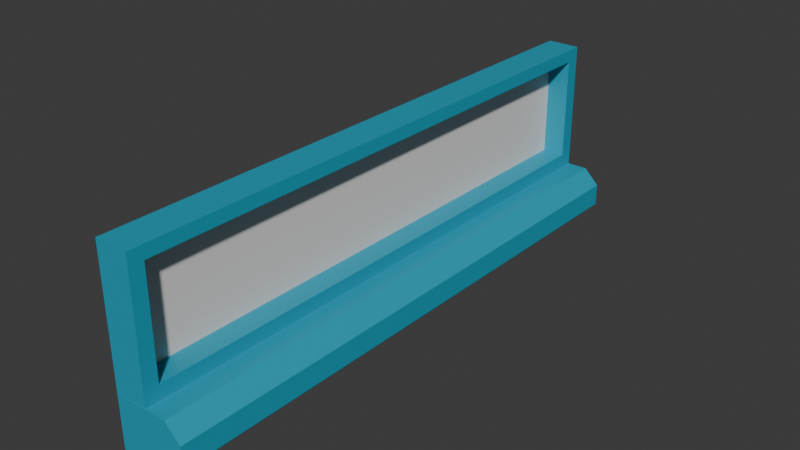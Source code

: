 # Source: storefront.blend  (saved by Blender 5.2.44; exported with 4.5.12 LTS)
import bpy
from mathutils import Matrix  # noqa: F401  (used for matrix-valued properties, if any)

bpy.ops.wm.read_factory_settings(use_empty=True)
scene = bpy.context.scene
scene.name = 'Scene'

# ---- collections
col_collection = bpy.data.collections.new('Collection'); scene.collection.children.link(col_collection)

# ---- materials (node trees are filled in below, after node groups)
mat_sign_frame = bpy.data.materials.new('Sign Frame')
mat_sign_frame.alpha_threshold = 0.0
mat_sign_frame.use_backface_culling_lightprobe_volume = False
mat_sign_frame.roughness = 0.5
mat_sign_frame.line_color = (0.0, 0.0, 0.0, 1.0)
mat_sign = bpy.data.materials.new('Sign')

# ---- material node trees
mat_sign_frame.use_nodes = True; mat_sign_frame.node_tree.nodes.clear()
_N = mat_sign_frame.node_tree.nodes; _L = mat_sign_frame.node_tree.links
n0 = _N.new('ShaderNodeOutputMaterial'); n0.name = 'Material Output'; n0.location = (200, 100)
n1 = _N.new('ShaderNodeBsdfPrincipled'); n1.name = 'Principled BSDF'; n1.location = (-200, 100)
n1.inputs[0].default_value = (0.006035, 0.3613, 0.5127, 1.0)
n1.inputs[10].default_value = 0.005
_L.new(n1.outputs[0], n0.inputs[0])
n0.is_active_output = True
mat_sign.use_nodes = True; mat_sign.node_tree.nodes.clear()
_N = mat_sign.node_tree.nodes; _L = mat_sign.node_tree.links
n0 = _N.new('ShaderNodeBsdfPrincipled'); n0.name = 'Principled BSDF'; n0.location = (-200, 100)
n0.inputs[0].default_value = (0.8, 0.7613, 0.7397, 1.0)
n0.inputs[10].default_value = 0.005
n1 = _N.new('ShaderNodeOutputMaterial'); n1.name = 'Material Output'; n1.location = (200, 100)
_L.new(n0.outputs[0], n1.inputs[0])
n1.is_active_output = True

# ---- world
world_world = bpy.data.worlds.new('World'); scene.world = world_world
world_world.use_nodes = True; world_world.node_tree.nodes.clear()
_N = world_world.node_tree.nodes; _L = world_world.node_tree.links
n0 = _N.new('ShaderNodeOutputWorld'); n0.name = 'World Output'; n0.location = (200, 100)
n1 = _N.new('ShaderNodeBackground'); n1.name = 'Background'; n1.location = (-200, 100)
n1.inputs[0].default_value = (0.05088, 0.05088, 0.05088, 1.0)
_L.new(n1.outputs[0], n0.inputs[0])
n0.is_active_output = True
world_world.color = (0.05088, 0.05088, 0.05088)
world_world.sun_shadow_jitter_overblur = 0.0

# ---- meshes
me_cylinder_001 = bpy.data.meshes.new('Cylinder.001')
me_cylinder_001.from_pydata([(0.07492, 2.0, 0.1854), (0.07492, -2.0, 0.1854), (0.1841, 2.0, 0.07815), (0.1841, -2.0, 0.07815), (-0.07724, -2.0, 0.1841), (0.1854, 2.0, -0.07492), (0.1854, -2.0, -0.07492), (-0.07724, 2.0, 0.1841), (0.07815, 2.0, -0.1841), (0.07815, -2.0, -0.1841), (-0.07492, 2.0, -0.1854), (-0.07492, -2.0, -0.1854), (-0.07803, -2.0, 0.1841), (-0.07803, 2.0, 0.1841), (-0.07724, -2.0, -0.1832), (-0.07724, 2.0, -0.1832), (-0.07421, 2.003, 1.092), (-0.07421, 2.003, 0.1813), (-0.07421, -1.997, 1.092), (-0.07421, -1.997, 0.1813), (-0.3053, 2.003, 1.092), (-0.3053, 2.003, 0.1813), (-0.3053, -1.997, 1.092), (-0.3053, -1.997, 0.1813), (-0.07421, -1.897, 1.004), (-0.07421, -1.897, 0.2828), (-0.07421, 1.903, 0.2828), (-0.07421, 1.903, 1.004), (-0.07421, -1.897, 1.008), (-0.2332, -1.897, 1.004), (-0.2332, -1.897, 0.2828), (-0.2332, 1.903, 0.2828), (-0.2332, 1.903, 1.004), (-0.3053, -1.997, -0.1887), (-0.3053, -1.997, 0.1813), (-0.3053, 2.003, -0.1887), (-0.3053, 2.003, 0.1813), (-0.07492, -2.0, -0.1854), (-0.07492, -2.0, 0.1846), (-0.07492, 2.0, -0.1854), (-0.07492, 2.0, 0.1846)], [], [(12, 1, 0, 13), (0, 1, 3, 2), (2, 3, 6, 5), (5, 6, 9, 8), (8, 9, 11, 10), (10, 11, 14, 15), (14, 11, 9, 6, 3, 1, 12, 4), (13, 0, 2, 5, 8, 10, 15, 7), (15, 14, 4, 7), (7, 4, 12, 13), (16, 20, 22, 18), (19, 18, 22, 23), (23, 22, 20, 21), (21, 17, 19, 23), (17, 16, 27, 26, 25, 19), (21, 20, 16, 17), (29, 30, 31, 32), (19, 25, 24, 18), (18, 24, 28, 27, 16), (28, 24, 27), (26, 27, 32, 31), (24, 25, 30, 29), (27, 24, 29, 32), (25, 26, 31, 30), (33, 34, 36, 35), (35, 36, 40, 39), (39, 40, 38, 37), (37, 38, 34, 33), (35, 39, 37, 33), (40, 36, 34, 38)])
me_cylinder_001.polygons.foreach_set('material_index', [0, 0, 0, 0, 0, 0, 0, 0, 0, 0, 0, 0, 0, 0, 0, 0, 1, 0, 0, 0, 0, 0, 0, 0, 0, 0, 0, 0, 0, 0])
_uv = me_cylinder_001.uv_layers.new(name='UVMap')
_uv.uv.foreach_set('vector', [0.9999, 1.0, 0.875, 1.0, 0.875, 0.5, 0.9999, 0.5, 0.875, 0.5, 0.875, 1.0, 0.75, 1.0, 0.75, 0.5, 0.75, 0.5, 0.75, 1.0, 0.625, 1.0, 0.625, 0.5, 0.625, 0.5, 0.625, 1.0, 0.5, 1.0, 0.5, 0.5, 0.5, 0.5, 0.5, 1.0, 0.375, 1.0, 0.375, 0.5, 0.375, 0.5, 0.375, 1.0, 0.3723, 1.0, 0.3723, 0.5, 0.0788, 0.0839, 0.08029, 0.08029, 0.25, 0.01, 0.4197, 0.08029, 0.49, 0.25, 0.4197, 0.4197, 0.2501, 0.4899, 0.251, 0.4896, 0.7501, 0.4899, 0.9197, 0.4197, 0.99, 0.25, 0.9197, 0.08029, 0.75, 0.01, 0.5803, 0.08029, 0.5788, 0.0839, 0.751, 0.4896, 0.3769, 0.5, 0.3769, 0.75, 0.625, 0.75, 0.625, 0.5, 0.625, 0.5, 0.625, 0.75, 0.6258, 0.75, 0.6258, 0.5, 0.625, 0.5, 0.875, 0.5, 0.875, 0.75, 0.625, 0.75, 0.375, 0.75, 0.625, 0.75, 0.625, 1.0, 0.375, 1.0, 0.375, 0.0, 0.625, 0.0, 0.625, 0.25, 0.375, 0.25, 0.125, 0.5, 0.375, 0.5, 0.375, 0.75, 0.125, 0.75, 0.375, 0.5, 0.625, 0.5, 0.6006, 0.5063, 0.4029, 0.5063, 0.4029, 0.7438, 0.375, 0.75, 0.375, 0.25, 0.625, 0.25, 0.625, 0.5, 0.375, 0.5, 0.6006, 0.7438, 0.4029, 0.7438, 0.4029, 0.5063, 0.6006, 0.5063, 0.375, 0.75, 0.4029, 0.7438, 0.6006, 0.7438, 0.625, 0.75, 0.625, 0.75, 0.6006, 0.7438, 0.6018, 0.7438, 0.6006, 0.5063, 0.625, 0.5, 0.6018, 0.7438, 0.6006, 0.7438, 0.6006, 0.5063, 0.4029, 0.5063, 0.6006, 0.5063, 0.6006, 0.5063, 0.4029, 0.5063, 0.6006, 0.7438, 0.4029, 0.7438, 0.4029, 0.7438, 0.6006, 0.7438, 0.6006, 0.5063, 0.6006, 0.7438, 0.6006, 0.7438, 0.6006, 0.5063, 0.4029, 0.7438, 0.4029, 0.5063, 0.4029, 0.5063, 0.4029, 0.7438, 0.375, 0.0, 0.625, 0.0, 0.625, 0.25, 0.375, 0.25, 0.375, 0.25, 0.625, 0.25, 0.625, 0.5, 0.375, 0.5, 0.375, 0.5, 0.625, 0.5, 0.625, 0.75, 0.375, 0.75, 0.375, 0.75, 0.625, 0.75, 0.625, 1.0, 0.375, 1.0, 0.125, 0.5, 0.375, 0.5, 0.375, 0.75, 0.125, 0.75, 0.625, 0.5, 0.875, 0.5, 0.875, 0.75, 0.625, 0.75])
me_cylinder_001.materials.append(mat_sign_frame)
me_cylinder_001.materials.append(mat_sign)
me_cylinder_001.update()

# ---- objects
ob_cylinder = bpy.data.objects.new('Cylinder', me_cylinder_001)

# ---- transforms, parenting, visibility, modifiers, constraints
ob_cylinder.location = (0.0, 0.0, 0.0)

# ---- collection membership
col_collection.objects.link(ob_cylinder)

# ---- scene / render settings (as saved in the file)
scene.frame_start = 1; scene.frame_end = 250; scene.frame_set(1)
scene.render.engine = 'BLENDER_EEVEE_NEXT'
scene.render.bake_bias = 0.0
scene.render.bake_samples = 0
scene.render.compositor_device = 'GPU'
scene.eevee.use_volume_custom_range = False
scene.eevee.fast_gi_thickness_near = 0.1
scene.eevee.fast_gi_thickness_far = 0.0
scene.eevee.ray_tracing_options.screen_trace_thickness = 0.1
bpy.context.view_layer.update()

# ---- added for rendering (the .blend has no active camera and no usable light): camera, sun
cam_auto = bpy.data.cameras.new('AutoCamera')
cam_auto.lens = 50.0
cam_auto.sensor_width = 36.0
cam_auto.clip_end = 1000.0
ob_auto_camera = bpy.data.objects.new('AutoCamera', cam_auto)
scene.collection.objects.link(ob_auto_camera)
ob_auto_camera.location = (3.85522, -4.69667, 3.58395)
ob_auto_camera.rotation_euler = (1.09748, -7.21219e-08, 0.694738)
scene.camera = ob_auto_camera
light_auto_sun = bpy.data.lights.new('AutoSun', 'SUN')
light_auto_sun.energy = 3.0
light_auto_sun.angle = 0.0523599
ob_auto_sun = bpy.data.objects.new('AutoSun', light_auto_sun)
scene.collection.objects.link(ob_auto_sun)
ob_auto_sun.rotation_euler = (0.872665, 0.174533, 0.523599)
bpy.context.view_layer.update()

